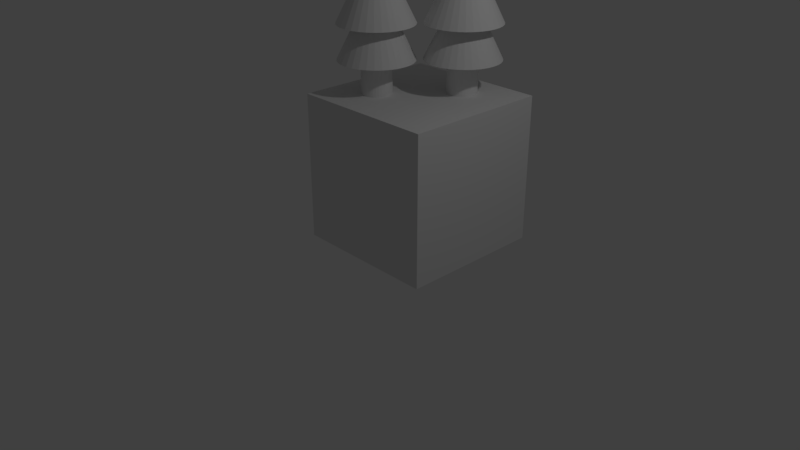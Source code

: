 # Source: tree2.blend  (saved by Blender 2.79.0; exported with 4.5.12 LTS)
import bpy
from mathutils import Matrix  # noqa: F401  (used for matrix-valued properties, if any)

bpy.ops.wm.read_factory_settings(use_empty=True)
scene = bpy.context.scene
scene.name = 'Scene'

# ---- collections
col_collection_1 = bpy.data.collections.new('Collection 1'); scene.collection.children.link(col_collection_1)

# ---- world
world_world = bpy.data.worlds.new('World'); scene.world = world_world
world_world.color = (0.05088, 0.05088, 0.05088)
world_world.use_sun_shadow = False
world_world.sun_shadow_jitter_overblur = 0.0
world_world.cycles.sampling_method = 'MANUAL'

# ---- cameras
cam_camera = bpy.data.cameras.new('Camera')
cam_camera.clip_end = 100.0
cam_camera.lens = 35.0
cam_camera.sensor_width = 32.0
cam_camera.sensor_height = 18.0
cam_camera.ortho_scale = 7.314
cam_camera.dof.focus_distance = 0.0
cam_camera.dof.aperture_fstop = 128.0

# ---- lights
light_lamp = bpy.data.lights.new('Lamp', 'POINT')
light_lamp.transmission_factor = 0.0
light_lamp.cutoff_distance = 30.0
light_lamp.energy = 100.0
light_lamp.shadow_buffer_clip_start = 1.001
light_lamp.shadow_soft_size = 0.1
light_lamp.shadow_maximum_resolution = 0.006
light_lamp.use_absolute_resolution = True

# ---- meshes
me_cube_001 = bpy.data.meshes.new('Cube.001')
me_cube_001.from_pydata([(-1.0, -1.0, -1.0), (-1.0, -1.0, 1.0), (-1.0, 1.0, -1.0), (-1.0, 1.0, 1.0), (1.0, -1.0, -1.0), (1.0, -1.0, 1.0), (1.0, 1.0, -1.0), (1.0, 1.0, 1.0), (-0.4179, 0.1591, 1.436), (-0.3203, 0.1494, 1.436), (-0.2265, 0.121, 1.436), (-0.1401, 0.07479, 1.436), (-0.06434, 0.0126, 1.436), (-0.002154, -0.06316, 1.436), (0.04405, -0.1496, 1.436), (0.0725, -0.2434, 1.436), (0.08211, -0.3409, 1.436), (0.0725, -0.4385, 1.436), (0.04405, -0.5323, 1.436), (-0.002154, -0.6187, 1.436), (-0.06434, -0.6945, 1.436), (-0.1401, -0.7567, 1.436), (-0.2265, -0.8029, 1.436), (-0.3203, -0.8313, 1.436), (-0.4179, -0.8409, 1.436), (-0.5154, -0.8313, 1.436), (-0.6092, -0.8029, 1.436), (-0.6957, -0.7567, 1.436), (-0.7714, -0.6945, 1.436), (-0.8336, -0.6187, 1.436), (-0.8798, -0.5323, 1.436), (-0.4179, -0.3409, 2.436), (-0.9083, -0.4385, 1.436), (-0.9179, -0.3409, 1.436), (-0.9083, -0.2434, 1.436), (-0.8798, -0.1496, 1.436), (-0.8336, -0.06316, 1.436), (-0.7714, 0.0126, 1.436), (-0.6957, 0.07479, 1.436), (-0.6092, 0.121, 1.436), (-0.5154, 0.1494, 1.436), (-0.4207, -0.1409, 0.7014), (-0.4207, -0.1409, 1.501), (-0.3817, -0.1448, 0.7014), (-0.3817, -0.1448, 1.501), (-0.3442, -0.1562, 0.7014), (-0.3442, -0.1562, 1.501), (-0.3096, -0.1747, 0.7014), (-0.3096, -0.1747, 1.501), (-0.2793, -0.1995, 0.7014), (-0.2793, -0.1995, 1.501), (-0.2544, -0.2298, 0.7014), (-0.2544, -0.2298, 1.501), (-0.2359, -0.2644, 0.7014), (-0.2359, -0.2644, 1.501), (-0.2245, -0.3019, 0.7014), (-0.2245, -0.3019, 1.501), (-0.2207, -0.3409, 0.7014), (-0.2207, -0.3409, 1.501), (-0.2245, -0.38, 0.7014), (-0.2245, -0.38, 1.501), (-0.2359, -0.4175, 0.7014), (-0.2359, -0.4175, 1.501), (-0.2544, -0.4521, 0.7014), (-0.2544, -0.4521, 1.501), (-0.2793, -0.4824, 0.7014), (-0.2793, -0.4824, 1.501), (-0.3096, -0.5072, 0.7014), (-0.3096, -0.5072, 1.501), (-0.3442, -0.5257, 0.7014), (-0.3442, -0.5257, 1.501), (-0.3817, -0.5371, 0.7014), (-0.3817, -0.5371, 1.501), (-0.4207, -0.5409, 0.7014), (-0.4207, -0.5409, 1.501), (-0.4597, -0.5371, 0.7014), (-0.4597, -0.5371, 1.501), (-0.4972, -0.5257, 0.7014), (-0.4972, -0.5257, 1.501), (-0.5318, -0.5072, 0.7014), (-0.5318, -0.5072, 1.501), (-0.5621, -0.4824, 0.7014), (-0.5621, -0.4824, 1.501), (-0.587, -0.4521, 0.7014), (-0.587, -0.4521, 1.501), (-0.6055, -0.4175, 0.7014), (-0.6055, -0.4175, 1.501), (-0.6169, -0.38, 0.7014), (-0.6169, -0.38, 1.501), (-0.6207, -0.3409, 0.7014), (-0.6207, -0.3409, 1.501), (-0.6169, -0.3019, 0.7014), (-0.6169, -0.3019, 1.501), (-0.6055, -0.2644, 0.7014), (-0.6055, -0.2644, 1.501), (-0.587, -0.2298, 0.7014), (-0.587, -0.2298, 1.501), (-0.5621, -0.1995, 0.7014), (-0.5621, -0.1995, 1.501), (-0.5318, -0.1747, 0.7014), (-0.5318, -0.1747, 1.501), (-0.4972, -0.1562, 0.7014), (-0.4972, -0.1562, 1.501), (-0.4597, -0.1448, 0.7014), (-0.4597, -0.1448, 1.501), (-0.4179, 0.1591, 1.89), (-0.3203, 0.1494, 1.89), (-0.2265, 0.121, 1.89), (-0.1401, 0.07479, 1.89), (-0.06434, 0.0126, 1.89), (-0.002154, -0.06316, 1.89), (0.04405, -0.1496, 1.89), (0.0725, -0.2434, 1.89), (0.08211, -0.3409, 1.89), (0.0725, -0.4385, 1.89), (0.04405, -0.5323, 1.89), (-0.002154, -0.6187, 1.89), (-0.06434, -0.6945, 1.89), (-0.1401, -0.7567, 1.89), (-0.2265, -0.8029, 1.89), (-0.3203, -0.8313, 1.89), (-0.4179, -0.8409, 1.89), (-0.5154, -0.8313, 1.89), (-0.6092, -0.8029, 1.89), (-0.6957, -0.7567, 1.89), (-0.7714, -0.6945, 1.89), (-0.8336, -0.6187, 1.89), (-0.8798, -0.5323, 1.89), (-0.4179, -0.3409, 2.89), (-0.9083, -0.4385, 1.89), (-0.9179, -0.3409, 1.89), (-0.9083, -0.2434, 1.89), (-0.8798, -0.1496, 1.89), (-0.8336, -0.06316, 1.89), (-0.7714, 0.0126, 1.89), (-0.6957, 0.07479, 1.89), (-0.6092, 0.121, 1.89), (-0.5154, 0.1494, 1.89), (0.3004, 0.959, 1.436), (0.3979, 0.9494, 1.436), (0.4917, 0.921, 1.436), (0.5781, 0.8748, 1.436), (0.6539, 0.8126, 1.436), (0.7161, 0.7368, 1.436), (0.7623, 0.6504, 1.436), (0.7908, 0.5566, 1.436), (0.8004, 0.459, 1.436), (0.7908, 0.3615, 1.436), (0.7623, 0.2677, 1.436), (0.7161, 0.1813, 1.436), (0.6539, 0.1055, 1.436), (0.5781, 0.0433, 1.436), (0.4917, -0.002901, 1.436), (0.3979, -0.03135, 1.436), (0.3004, -0.04096, 1.436), (0.2028, -0.03135, 1.436), (0.109, -0.002901, 1.436), (0.02258, 0.0433, 1.436), (-0.05319, 0.1055, 1.436), (-0.1154, 0.1813, 1.436), (-0.1616, 0.2677, 1.436), (0.3004, 0.459, 2.436), (-0.19, 0.3615, 1.436), (-0.1996, 0.459, 1.436), (-0.19, 0.5566, 1.436), (-0.1616, 0.6504, 1.436), (-0.1154, 0.7368, 1.436), (-0.05319, 0.8126, 1.436), (0.02258, 0.8748, 1.436), (0.109, 0.921, 1.436), (0.2028, 0.9494, 1.436), (0.2975, 0.659, 0.7014), (0.2975, 0.659, 1.501), (0.3366, 0.6552, 0.7014), (0.3366, 0.6552, 1.501), (0.3741, 0.6438, 0.7014), (0.3741, 0.6438, 1.501), (0.4087, 0.6253, 0.7014), (0.4087, 0.6253, 1.501), (0.439, 0.6005, 0.7014), (0.439, 0.6005, 1.501), (0.4638, 0.5702, 0.7014), (0.4638, 0.5702, 1.501), (0.4823, 0.5356, 0.7014), (0.4823, 0.5356, 1.501), (0.4937, 0.4981, 0.7014), (0.4937, 0.4981, 1.501), (0.4975, 0.459, 0.7014), (0.4975, 0.459, 1.501), (0.4937, 0.42, 0.7014), (0.4937, 0.42, 1.501), (0.4823, 0.3825, 0.7014), (0.4823, 0.3825, 1.501), (0.4638, 0.3479, 0.7014), (0.4638, 0.3479, 1.501), (0.439, 0.3176, 0.7014), (0.439, 0.3176, 1.501), (0.4087, 0.2927, 0.7014), (0.4087, 0.2927, 1.501), (0.3741, 0.2743, 0.7014), (0.3741, 0.2743, 1.501), (0.3366, 0.2629, 0.7014), (0.3366, 0.2629, 1.501), (0.2975, 0.259, 0.7014), (0.2975, 0.259, 1.501), (0.2585, 0.2629, 0.7014), (0.2585, 0.2629, 1.501), (0.221, 0.2743, 0.7014), (0.221, 0.2743, 1.501), (0.1864, 0.2927, 0.7014), (0.1864, 0.2927, 1.501), (0.1561, 0.3176, 0.7014), (0.1561, 0.3176, 1.501), (0.1313, 0.3479, 0.7014), (0.1313, 0.3479, 1.501), (0.1128, 0.3825, 0.7014), (0.1128, 0.3825, 1.501), (0.1014, 0.42, 0.7014), (0.1014, 0.42, 1.501), (0.09755, 0.459, 0.7014), (0.09755, 0.459, 1.501), (0.1014, 0.4981, 0.7014), (0.1014, 0.4981, 1.501), (0.1128, 0.5356, 0.7014), (0.1128, 0.5356, 1.501), (0.1313, 0.5702, 0.7014), (0.1313, 0.5702, 1.501), (0.1561, 0.6005, 0.7014), (0.1561, 0.6005, 1.501), (0.1864, 0.6253, 0.7014), (0.1864, 0.6253, 1.501), (0.221, 0.6438, 0.7014), (0.221, 0.6438, 1.501), (0.2585, 0.6552, 0.7014), (0.2585, 0.6552, 1.501), (0.3004, 0.959, 1.89), (0.3979, 0.9494, 1.89), (0.4917, 0.921, 1.89), (0.5781, 0.8748, 1.89), (0.6539, 0.8126, 1.89), (0.7161, 0.7368, 1.89), (0.7623, 0.6504, 1.89), (0.7908, 0.5566, 1.89), (0.8004, 0.459, 1.89), (0.7908, 0.3615, 1.89), (0.7623, 0.2677, 1.89), (0.7161, 0.1813, 1.89), (0.6539, 0.1055, 1.89), (0.5781, 0.0433, 1.89), (0.4917, -0.002901, 1.89), (0.3979, -0.03135, 1.89), (0.3004, -0.04096, 1.89), (0.2028, -0.03135, 1.89), (0.109, -0.002901, 1.89), (0.02258, 0.0433, 1.89), (-0.05319, 0.1055, 1.89), (-0.1154, 0.1813, 1.89), (-0.1616, 0.2677, 1.89), (0.3004, 0.459, 2.89), (-0.19, 0.3615, 1.89), (-0.1996, 0.459, 1.89), (-0.19, 0.5566, 1.89), (-0.1616, 0.6504, 1.89), (-0.1154, 0.7368, 1.89), (-0.05319, 0.8126, 1.89), (0.02258, 0.8748, 1.89), (0.109, 0.921, 1.89), (0.2028, 0.9494, 1.89)], [], [(0, 1, 3, 2), (2, 3, 7, 6), (6, 7, 5, 4), (4, 5, 1, 0), (2, 6, 4, 0), (7, 3, 1, 5), (8, 31, 9), (9, 31, 10), (10, 31, 11), (11, 31, 12), (12, 31, 13), (13, 31, 14), (14, 31, 15), (15, 31, 16), (16, 31, 17), (17, 31, 18), (18, 31, 19), (19, 31, 20), (20, 31, 21), (21, 31, 22), (22, 31, 23), (23, 31, 24), (24, 31, 25), (25, 31, 26), (26, 31, 27), (27, 31, 28), (28, 31, 29), (29, 31, 30), (30, 31, 32), (32, 31, 33), (33, 31, 34), (34, 31, 35), (35, 31, 36), (36, 31, 37), (37, 31, 38), (38, 31, 39), (39, 31, 40), (40, 31, 8), (8, 9, 10, 11, 12, 13, 14, 15, 16, 17, 18, 19, 20, 21, 22, 23, 24, 25, 26, 27, 28, 29, 30, 32, 33, 34, 35, 36, 37, 38, 39, 40), (41, 42, 44, 43), (43, 44, 46, 45), (45, 46, 48, 47), (47, 48, 50, 49), (49, 50, 52, 51), (51, 52, 54, 53), (53, 54, 56, 55), (55, 56, 58, 57), (57, 58, 60, 59), (59, 60, 62, 61), (61, 62, 64, 63), (63, 64, 66, 65), (65, 66, 68, 67), (67, 68, 70, 69), (69, 70, 72, 71), (71, 72, 74, 73), (73, 74, 76, 75), (75, 76, 78, 77), (77, 78, 80, 79), (79, 80, 82, 81), (81, 82, 84, 83), (83, 84, 86, 85), (85, 86, 88, 87), (87, 88, 90, 89), (89, 90, 92, 91), (91, 92, 94, 93), (93, 94, 96, 95), (95, 96, 98, 97), (97, 98, 100, 99), (99, 100, 102, 101), (44, 42, 104, 102, 100, 98, 96, 94, 92, 90, 88, 86, 84, 82, 80, 78, 76, 74, 72, 70, 68, 66, 64, 62, 60, 58, 56, 54, 52, 50, 48, 46), (101, 102, 104, 103), (103, 104, 42, 41), (41, 43, 45, 47, 49, 51, 53, 55, 57, 59, 61, 63, 65, 67, 69, 71, 73, 75, 77, 79, 81, 83, 85, 87, 89, 91, 93, 95, 97, 99, 101, 103), (105, 128, 106), (106, 128, 107), (107, 128, 108), (108, 128, 109), (109, 128, 110), (110, 128, 111), (111, 128, 112), (112, 128, 113), (113, 128, 114), (114, 128, 115), (115, 128, 116), (116, 128, 117), (117, 128, 118), (118, 128, 119), (119, 128, 120), (120, 128, 121), (121, 128, 122), (122, 128, 123), (123, 128, 124), (124, 128, 125), (125, 128, 126), (126, 128, 127), (127, 128, 129), (129, 128, 130), (130, 128, 131), (131, 128, 132), (132, 128, 133), (133, 128, 134), (134, 128, 135), (135, 128, 136), (136, 128, 137), (137, 128, 105), (105, 106, 107, 108, 109, 110, 111, 112, 113, 114, 115, 116, 117, 118, 119, 120, 121, 122, 123, 124, 125, 126, 127, 129, 130, 131, 132, 133, 134, 135, 136, 137), (138, 161, 139), (139, 161, 140), (140, 161, 141), (141, 161, 142), (142, 161, 143), (143, 161, 144), (144, 161, 145), (145, 161, 146), (146, 161, 147), (147, 161, 148), (148, 161, 149), (149, 161, 150), (150, 161, 151), (151, 161, 152), (152, 161, 153), (153, 161, 154), (154, 161, 155), (155, 161, 156), (156, 161, 157), (157, 161, 158), (158, 161, 159), (159, 161, 160), (160, 161, 162), (162, 161, 163), (163, 161, 164), (164, 161, 165), (165, 161, 166), (166, 161, 167), (167, 161, 168), (168, 161, 169), (169, 161, 170), (170, 161, 138), (138, 139, 140, 141, 142, 143, 144, 145, 146, 147, 148, 149, 150, 151, 152, 153, 154, 155, 156, 157, 158, 159, 160, 162, 163, 164, 165, 166, 167, 168, 169, 170), (171, 172, 174, 173), (173, 174, 176, 175), (175, 176, 178, 177), (177, 178, 180, 179), (179, 180, 182, 181), (181, 182, 184, 183), (183, 184, 186, 185), (185, 186, 188, 187), (187, 188, 190, 189), (189, 190, 192, 191), (191, 192, 194, 193), (193, 194, 196, 195), (195, 196, 198, 197), (197, 198, 200, 199), (199, 200, 202, 201), (201, 202, 204, 203), (203, 204, 206, 205), (205, 206, 208, 207), (207, 208, 210, 209), (209, 210, 212, 211), (211, 212, 214, 213), (213, 214, 216, 215), (215, 216, 218, 217), (217, 218, 220, 219), (219, 220, 222, 221), (221, 222, 224, 223), (223, 224, 226, 225), (225, 226, 228, 227), (227, 228, 230, 229), (229, 230, 232, 231), (174, 172, 234, 232, 230, 228, 226, 224, 222, 220, 218, 216, 214, 212, 210, 208, 206, 204, 202, 200, 198, 196, 194, 192, 190, 188, 186, 184, 182, 180, 178, 176), (231, 232, 234, 233), (233, 234, 172, 171), (171, 173, 175, 177, 179, 181, 183, 185, 187, 189, 191, 193, 195, 197, 199, 201, 203, 205, 207, 209, 211, 213, 215, 217, 219, 221, 223, 225, 227, 229, 231, 233), (235, 258, 236), (236, 258, 237), (237, 258, 238), (238, 258, 239), (239, 258, 240), (240, 258, 241), (241, 258, 242), (242, 258, 243), (243, 258, 244), (244, 258, 245), (245, 258, 246), (246, 258, 247), (247, 258, 248), (248, 258, 249), (249, 258, 250), (250, 258, 251), (251, 258, 252), (252, 258, 253), (253, 258, 254), (254, 258, 255), (255, 258, 256), (256, 258, 257), (257, 258, 259), (259, 258, 260), (260, 258, 261), (261, 258, 262), (262, 258, 263), (263, 258, 264), (264, 258, 265), (265, 258, 266), (266, 258, 267), (267, 258, 235), (235, 236, 237, 238, 239, 240, 241, 242, 243, 244, 245, 246, 247, 248, 249, 250, 251, 252, 253, 254, 255, 256, 257, 259, 260, 261, 262, 263, 264, 265, 266, 267)])
_uv = me_cube_001.uv_layers.new(name='UVMap')
_uv.uv.foreach_set('vector', [0.5413, 0.3044, 0.812, 0.3044, 0.812, 0.6088, 0.5413, 0.6088, 0.2707, 0.3044, 0.5413, 0.3044, 0.5413, 0.6088, 0.2707, 0.6088, 0.2707, 0.6088, 5.85e-08, 0.6088, 0.0, 0.3044, 0.2707, 0.3044, 0.8315, 0.3044, 0.5608, 0.3044, 0.5608, 3.629e-08, 0.8315, 0.0, 0.2804, 0.3044, 0.2804, 0.0, 0.5608, 0.0, 0.5608, 0.3044, 0.2804, 0.0, 0.2804, 0.3044, 4.178e-08, 0.3044, 0.0, 3.629e-08, 0.8855, 0.7901, 0.9342, 0.9483, 0.8726, 0.7951, 0.8726, 0.7951, 0.9342, 0.9483, 0.8605, 0.8007, 0.8605, 0.8007, 0.9342, 0.9483, 0.8495, 0.8067, 0.8495, 0.8067, 0.9342, 0.9483, 0.8402, 0.8127, 0.906, 0.3044, 0.906, 0.4741, 0.8952, 0.3057, 0.8952, 0.3057, 0.906, 0.4741, 0.8831, 0.3081, 0.8831, 0.3081, 0.906, 0.4741, 0.8703, 0.3116, 0.8703, 0.3116, 0.906, 0.4741, 0.8573, 0.3159, 0.8573, 0.3159, 0.906, 0.4741, 0.8444, 0.321, 0.8444, 0.321, 0.906, 0.4741, 0.8323, 0.3266, 0.8323, 0.3266, 0.906, 0.4741, 0.8213, 0.3325, 0.8213, 0.3325, 0.906, 0.4741, 0.812, 0.3385, 0.4701, 0.7603, 0.4701, 0.93, 0.4593, 0.7616, 0.4593, 0.7616, 0.4701, 0.93, 0.4473, 0.764, 0.4473, 0.764, 0.4701, 0.93, 0.4345, 0.7675, 0.4345, 0.7675, 0.4701, 0.93, 0.4214, 0.7718, 0.4214, 0.7718, 0.4701, 0.93, 0.4085, 0.7769, 0.4085, 0.7769, 0.4701, 0.93, 0.3964, 0.7825, 0.3964, 0.7825, 0.4701, 0.93, 0.3854, 0.7884, 0.3854, 0.7884, 0.4701, 0.93, 0.3761, 0.7944, 0.0, 0.8959, 0.09402, 0.7603, 0.009352, 0.9019, 0.009352, 0.9019, 0.09402, 0.7603, 0.02031, 0.9078, 0.02031, 0.9078, 0.09402, 0.7603, 0.03245, 0.9134, 0.03245, 0.9134, 0.09402, 0.7603, 0.04531, 0.9185, 0.04531, 0.9185, 0.09402, 0.7603, 0.05839, 0.9228, 0.05839, 0.9228, 0.09402, 0.7603, 0.07119, 0.9263, 0.07119, 0.9263, 0.09402, 0.7603, 0.08323, 0.9287, 0.08323, 0.9287, 0.09402, 0.7603, 0.09402, 0.93, 0.9342, 0.7785, 0.9342, 0.9483, 0.9234, 0.7799, 0.9234, 0.7799, 0.9342, 0.9483, 0.9114, 0.7823, 0.9114, 0.7823, 0.9342, 0.9483, 0.8986, 0.7857, 0.8986, 0.7857, 0.9342, 0.9483, 0.8855, 0.7901, 0.03672, 0.7517, 0.02529, 0.7434, 0.01557, 0.7328, 0.00794, 0.7204, 0.002681, 0.7066, 6.267e-09, 0.692, 0.0, 0.6771, 0.002681, 0.6625, 0.00794, 0.6487, 0.01557, 0.6363, 0.02529, 0.6257, 0.03672, 0.6174, 0.04941, 0.6117, 0.06289, 0.6088, 0.07663, 0.6088, 0.09011, 0.6117, 0.1028, 0.6174, 0.1142, 0.6257, 0.124, 0.6363, 0.1316, 0.6487, 0.1368, 0.6625, 0.1395, 0.6771, 0.1395, 0.692, 0.1368, 0.7066, 0.1316, 0.7204, 0.124, 0.7328, 0.1142, 0.7434, 0.1028, 0.7517, 0.09011, 0.7574, 0.07663, 0.7603, 0.06289, 0.7603, 0.04941, 0.7574, 0.4899, 1.0, 0.4899, 0.8825, 0.4954, 0.8823, 0.4954, 0.9998, 0.4954, 0.9998, 0.4954, 0.8823, 0.5007, 0.8819, 0.5007, 0.9994, 0.5007, 0.9994, 0.5007, 0.8819, 0.5055, 0.8811, 0.5055, 0.9987, 0.5055, 0.9987, 0.5055, 0.8811, 0.5098, 0.8801, 0.5098, 0.9977, 0.9108, 0.1721, 0.9108, 0.2896, 0.9065, 0.2886, 0.9065, 0.1711, 0.9065, 0.1711, 0.9065, 0.2886, 0.9017, 0.2879, 0.9017, 0.1703, 0.9017, 0.1703, 0.9017, 0.2879, 0.8964, 0.2874, 0.8964, 0.1699, 0.8964, 0.1699, 0.8964, 0.2874, 0.8909, 0.2873, 0.8909, 0.1697, 0.8909, 0.1697, 0.8909, 0.2873, 0.8855, 0.2874, 0.8855, 0.1699, 0.8855, 0.1699, 0.8855, 0.2874, 0.8802, 0.2879, 0.8802, 0.1703, 0.8802, 0.1703, 0.8802, 0.2879, 0.8754, 0.2886, 0.8754, 0.1711, 0.8754, 0.1711, 0.8754, 0.2886, 0.8711, 0.2896, 0.8711, 0.1721, 0.4701, 0.8778, 0.4701, 0.7603, 0.4744, 0.7613, 0.4744, 0.8788, 0.4744, 0.8788, 0.4744, 0.7613, 0.4792, 0.762, 0.4792, 0.8795, 0.4792, 0.8795, 0.4792, 0.762, 0.4845, 0.7625, 0.4845, 0.88, 0.4845, 0.88, 0.4845, 0.7625, 0.4899, 0.7626, 0.4899, 0.8801, 0.4899, 0.8801, 0.4899, 0.7626, 0.4954, 0.7625, 0.4954, 0.88, 0.4954, 0.88, 0.4954, 0.7625, 0.5007, 0.762, 0.5007, 0.8795, 0.5007, 0.8795, 0.5007, 0.762, 0.5055, 0.7613, 0.5055, 0.8788, 0.5055, 0.8788, 0.5055, 0.7613, 0.5098, 0.7603, 0.5098, 0.8778, 0.8913, 0.4765, 0.8913, 0.594, 0.887, 0.593, 0.887, 0.4755, 0.887, 0.4755, 0.887, 0.593, 0.8822, 0.5923, 0.8822, 0.4747, 0.8822, 0.4747, 0.8822, 0.5923, 0.8769, 0.5918, 0.8769, 0.4743, 0.8769, 0.4743, 0.8769, 0.5918, 0.8714, 0.5917, 0.8714, 0.4741, 0.8714, 0.4741, 0.8714, 0.5917, 0.866, 0.5918, 0.866, 0.4743, 0.866, 0.4743, 0.866, 0.5918, 0.8607, 0.5923, 0.8607, 0.4747, 0.8607, 0.4747, 0.8607, 0.5923, 0.8559, 0.593, 0.8559, 0.4755, 0.8559, 0.4755, 0.8559, 0.593, 0.8516, 0.594, 0.8516, 0.4765, 0.4701, 0.9977, 0.4701, 0.8801, 0.4744, 0.8811, 0.4744, 0.9987, 0.4744, 0.9987, 0.4744, 0.8811, 0.4792, 0.8819, 0.4792, 0.9994, 0.2292, 0.9335, 0.2337, 0.9368, 0.2376, 0.941, 0.2407, 0.946, 0.2428, 0.9515, 0.2439, 0.9573, 0.2439, 0.9633, 0.2428, 0.9691, 0.2407, 0.9747, 0.2376, 0.9796, 0.2337, 0.9838, 0.2292, 0.9872, 0.2241, 0.9894, 0.2187, 0.9906, 0.2132, 0.9906, 0.2078, 0.9894, 0.2027, 0.9872, 0.1982, 0.9838, 0.1943, 0.9796, 0.1912, 0.9747, 0.1891, 0.9691, 0.188, 0.9633, 0.188, 0.9573, 0.1891, 0.9515, 0.1912, 0.946, 0.1943, 0.941, 0.1982, 0.9368, 0.2027, 0.9335, 0.2078, 0.9312, 0.2132, 0.93, 0.2187, 0.93, 0.2241, 0.9312, 0.4792, 0.9994, 0.4792, 0.8819, 0.4845, 0.8823, 0.4845, 0.9998, 0.4845, 0.9998, 0.4845, 0.8823, 0.4899, 0.8825, 0.4899, 1.0, 0.001072, 0.9691, 0.0, 0.9633, 0.0, 0.9573, 0.001072, 0.9515, 0.003176, 0.946, 0.00623, 0.941, 0.01012, 0.9368, 0.01469, 0.9335, 0.01977, 0.9312, 0.02516, 0.93, 0.03065, 0.93, 0.03604, 0.9312, 0.04112, 0.9335, 0.04569, 0.9368, 0.04958, 0.941, 0.05263, 0.946, 0.05474, 0.9515, 0.05581, 0.9573, 0.05581, 0.9633, 0.05474, 0.9691, 0.05263, 0.9747, 0.04958, 0.9796, 0.04569, 0.9838, 0.04112, 0.9872, 0.03604, 0.9894, 0.03065, 0.9906, 0.02516, 0.9906, 0.01977, 0.9894, 0.01469, 0.9872, 0.01012, 0.9838, 0.00623, 0.9796, 0.003176, 0.9747, 0.8768, 0.01153, 0.9255, 0.1697, 0.8639, 0.0166, 0.8639, 0.0166, 0.9255, 0.1697, 0.8518, 0.0222, 0.8518, 0.0222, 0.9255, 0.1697, 0.8408, 0.02812, 0.8408, 0.02812, 0.9255, 0.1697, 0.8315, 0.03412, 0.5581, 0.9142, 0.6521, 0.7785, 0.5675, 0.9202, 0.5675, 0.9202, 0.6521, 0.7785, 0.5784, 0.9261, 0.5784, 0.9261, 0.6521, 0.7785, 0.5906, 0.9317, 0.5906, 0.9317, 0.6521, 0.7785, 0.6034, 0.9367, 0.6034, 0.9367, 0.6521, 0.7785, 0.6165, 0.9411, 0.6165, 0.9411, 0.6521, 0.7785, 0.6293, 0.9445, 0.6293, 0.9445, 0.6521, 0.7785, 0.6413, 0.947, 0.6413, 0.947, 0.6521, 0.7785, 0.6521, 0.9483, 0.7461, 0.9142, 0.8402, 0.7785, 0.7555, 0.9202, 0.7555, 0.9202, 0.8402, 0.7785, 0.7665, 0.9261, 0.7665, 0.9261, 0.8402, 0.7785, 0.7786, 0.9317, 0.7786, 0.9317, 0.8402, 0.7785, 0.7915, 0.9367, 0.7915, 0.9367, 0.8402, 0.7785, 0.8045, 0.9411, 0.8045, 0.9411, 0.8402, 0.7785, 0.8173, 0.9445, 0.8173, 0.9445, 0.8402, 0.7785, 0.8294, 0.947, 0.8294, 0.947, 0.8402, 0.7785, 0.8402, 0.9483, 0.8402, 0.6088, 0.8402, 0.7785, 0.8294, 0.6101, 0.8294, 0.6101, 0.8402, 0.7785, 0.8173, 0.6125, 0.8173, 0.6125, 0.8402, 0.7785, 0.8045, 0.616, 0.8045, 0.616, 0.8402, 0.7785, 0.7915, 0.6203, 0.7915, 0.6203, 0.8402, 0.7785, 0.7786, 0.6254, 0.7786, 0.6254, 0.8402, 0.7785, 0.7665, 0.631, 0.7665, 0.631, 0.8402, 0.7785, 0.7555, 0.6369, 0.7555, 0.6369, 0.8402, 0.7785, 0.7461, 0.6429, 0.9255, 0.0, 0.9255, 0.1697, 0.9147, 0.00131, 0.9147, 0.00131, 0.9255, 0.1697, 0.9026, 0.003737, 0.9026, 0.003737, 0.9255, 0.1697, 0.8898, 0.00719, 0.8898, 0.00719, 0.9255, 0.1697, 0.8768, 0.01153, 0.1762, 0.7517, 0.1648, 0.7434, 0.1551, 0.7328, 0.1475, 0.7204, 0.1422, 0.7066, 0.1395, 0.692, 0.1395, 0.6771, 0.1422, 0.6625, 0.1475, 0.6487, 0.1551, 0.6363, 0.1648, 0.6257, 0.1762, 0.6174, 0.1889, 0.6117, 0.2024, 0.6088, 0.2162, 0.6088, 0.2296, 0.6117, 0.2423, 0.6174, 0.2538, 0.6257, 0.2635, 0.6363, 0.2711, 0.6487, 0.2764, 0.6625, 0.2791, 0.6771, 0.2791, 0.692, 0.2764, 0.7066, 0.2711, 0.7204, 0.2635, 0.7328, 0.2538, 0.7434, 0.2423, 0.7517, 0.2296, 0.7574, 0.2162, 0.7603, 0.2024, 0.7603, 0.1889, 0.7574, 0.8855, 0.6203, 0.9342, 0.7785, 0.8726, 0.6254, 0.8726, 0.6254, 0.9342, 0.7785, 0.8605, 0.631, 0.8605, 0.631, 0.9342, 0.7785, 0.8495, 0.6369, 0.8495, 0.6369, 0.9342, 0.7785, 0.8402, 0.6429, 0.09402, 0.8959, 0.188, 0.7603, 0.1034, 0.9019, 0.1034, 0.9019, 0.188, 0.7603, 0.1143, 0.9078, 0.1143, 0.9078, 0.188, 0.7603, 0.1265, 0.9134, 0.1265, 0.9134, 0.188, 0.7603, 0.1393, 0.9185, 0.1393, 0.9185, 0.188, 0.7603, 0.1524, 0.9228, 0.1524, 0.9228, 0.188, 0.7603, 0.1652, 0.9263, 0.1652, 0.9263, 0.188, 0.7603, 0.1772, 0.9287, 0.1772, 0.9287, 0.188, 0.7603, 0.188, 0.93, 0.3761, 0.7603, 0.3761, 0.93, 0.3653, 0.7616, 0.3653, 0.7616, 0.3761, 0.93, 0.3533, 0.764, 0.3533, 0.764, 0.3761, 0.93, 0.3405, 0.7675, 0.3405, 0.7675, 0.3761, 0.93, 0.3274, 0.7718, 0.3274, 0.7718, 0.3761, 0.93, 0.3145, 0.7769, 0.3145, 0.7769, 0.3761, 0.93, 0.3024, 0.7825, 0.3024, 0.7825, 0.3761, 0.93, 0.2914, 0.7884, 0.2914, 0.7884, 0.3761, 0.93, 0.2821, 0.7944, 0.6521, 0.7444, 0.7461, 0.6088, 0.6615, 0.7504, 0.6615, 0.7504, 0.7461, 0.6088, 0.6724, 0.7563, 0.6724, 0.7563, 0.7461, 0.6088, 0.6846, 0.7619, 0.6846, 0.7619, 0.7461, 0.6088, 0.6974, 0.767, 0.6974, 0.767, 0.7461, 0.6088, 0.7105, 0.7714, 0.7105, 0.7714, 0.7461, 0.6088, 0.7233, 0.7748, 0.7233, 0.7748, 0.7461, 0.6088, 0.7354, 0.7772, 0.7354, 0.7772, 0.7461, 0.6088, 0.7461, 0.7785, 0.9342, 0.6088, 0.9342, 0.7785, 0.9234, 0.6101, 0.9234, 0.6101, 0.9342, 0.7785, 0.9114, 0.6125, 0.9114, 0.6125, 0.9342, 0.7785, 0.8986, 0.616, 0.8986, 0.616, 0.9342, 0.7785, 0.8855, 0.6203, 0.4553, 0.7517, 0.4439, 0.7434, 0.4342, 0.7328, 0.4265, 0.7204, 0.4213, 0.7066, 0.4186, 0.692, 0.4186, 0.6771, 0.4213, 0.6625, 0.4265, 0.6487, 0.4342, 0.6363, 0.4439, 0.6257, 0.4553, 0.6174, 0.468, 0.6117, 0.4815, 0.6088, 0.4952, 0.6088, 0.5087, 0.6117, 0.5214, 0.6174, 0.5328, 0.6257, 0.5425, 0.6363, 0.5502, 0.6487, 0.5554, 0.6625, 0.5581, 0.6771, 0.5581, 0.692, 0.5554, 0.7066, 0.5502, 0.7204, 0.5425, 0.7328, 0.5328, 0.7434, 0.5214, 0.7517, 0.5087, 0.7574, 0.4952, 0.7603, 0.4815, 0.7603, 0.468, 0.7574, 0.5296, 0.8801, 0.5296, 0.9977, 0.5241, 0.9978, 0.5241, 0.8803, 0.5241, 0.8803, 0.5241, 0.9978, 0.5189, 0.9983, 0.5189, 0.8807, 0.5189, 0.8807, 0.5189, 0.9983, 0.514, 0.999, 0.514, 0.8815, 0.514, 0.8815, 0.514, 0.999, 0.5098, 1.0, 0.5098, 0.8825, 0.8711, 0.1721, 0.8711, 0.2896, 0.8669, 0.2886, 0.8669, 0.1711, 0.8669, 0.1711, 0.8669, 0.2886, 0.862, 0.2879, 0.862, 0.1703, 0.862, 0.1703, 0.862, 0.2879, 0.8568, 0.2874, 0.8568, 0.1699, 0.8568, 0.1699, 0.8568, 0.2874, 0.8513, 0.2873, 0.8513, 0.1697, 0.8513, 0.1697, 0.8513, 0.2873, 0.8458, 0.2874, 0.8458, 0.1699, 0.8458, 0.1699, 0.8458, 0.2874, 0.8406, 0.2879, 0.8406, 0.1703, 0.8406, 0.1703, 0.8406, 0.2879, 0.8357, 0.2886, 0.8357, 0.1711, 0.8357, 0.1711, 0.8357, 0.2886, 0.8315, 0.2896, 0.8315, 0.1721, 0.5098, 0.8778, 0.5098, 0.7603, 0.514, 0.7613, 0.514, 0.8788, 0.514, 0.8788, 0.514, 0.7613, 0.5189, 0.762, 0.5189, 0.8795, 0.5189, 0.8795, 0.5189, 0.762, 0.5241, 0.7625, 0.5241, 0.88, 0.5241, 0.88, 0.5241, 0.7625, 0.5296, 0.7626, 0.5296, 0.8801, 0.5296, 0.8801, 0.5296, 0.7626, 0.5351, 0.7625, 0.5351, 0.88, 0.5351, 0.88, 0.5351, 0.7625, 0.5403, 0.762, 0.5403, 0.8795, 0.5403, 0.8795, 0.5403, 0.762, 0.5452, 0.7613, 0.5452, 0.8788, 0.5452, 0.8788, 0.5452, 0.7613, 0.5494, 0.7603, 0.5494, 0.8778, 0.812, 0.5917, 0.812, 0.4741, 0.8162, 0.4751, 0.8162, 0.5927, 0.8162, 0.5927, 0.8162, 0.4751, 0.8211, 0.4759, 0.8211, 0.5934, 0.8211, 0.5934, 0.8211, 0.4759, 0.8263, 0.4763, 0.8263, 0.5938, 0.8263, 0.5938, 0.8263, 0.4763, 0.8318, 0.4765, 0.8318, 0.594, 0.8318, 0.594, 0.8318, 0.4765, 0.8373, 0.4763, 0.8373, 0.5938, 0.8373, 0.5938, 0.8373, 0.4763, 0.8425, 0.4759, 0.8425, 0.5934, 0.8425, 0.5934, 0.8425, 0.4759, 0.8474, 0.4751, 0.8474, 0.5927, 0.8474, 0.5927, 0.8474, 0.4751, 0.8516, 0.4741, 0.8516, 0.5917, 0.5494, 0.8825, 0.5494, 1.0, 0.5452, 0.999, 0.5452, 0.8815, 0.5452, 0.8815, 0.5452, 0.999, 0.5403, 0.9983, 0.5403, 0.8807, 0.188, 0.9573, 0.188, 0.9633, 0.187, 0.9691, 0.1849, 0.9747, 0.1818, 0.9796, 0.1779, 0.9838, 0.1734, 0.9872, 0.1683, 0.9894, 0.1629, 0.9906, 0.1574, 0.9906, 0.152, 0.9894, 0.1469, 0.9872, 0.1424, 0.9838, 0.1385, 0.9796, 0.1354, 0.9747, 0.1333, 0.9691, 0.1322, 0.9633, 0.1322, 0.9573, 0.1333, 0.9515, 0.1354, 0.946, 0.1385, 0.941, 0.1424, 0.9368, 0.1469, 0.9335, 0.152, 0.9312, 0.1574, 0.93, 0.1629, 0.93, 0.1683, 0.9312, 0.1734, 0.9335, 0.1779, 0.9368, 0.1818, 0.941, 0.1849, 0.946, 0.187, 0.9515, 0.5403, 0.8807, 0.5403, 0.9983, 0.5351, 0.9978, 0.5351, 0.8803, 0.5351, 0.8803, 0.5351, 0.9978, 0.5296, 0.9977, 0.5296, 0.8801, 0.08654, 0.9838, 0.08265, 0.9796, 0.0796, 0.9747, 0.0775, 0.9691, 0.07643, 0.9633, 0.07643, 0.9573, 0.0775, 0.9515, 0.0796, 0.946, 0.08265, 0.941, 0.08654, 0.9368, 0.09111, 0.9335, 0.09619, 0.9312, 0.1016, 0.93, 0.1071, 0.93, 0.1125, 0.9312, 0.1175, 0.9335, 0.1221, 0.9368, 0.126, 0.941, 0.1291, 0.946, 0.1312, 0.9515, 0.1322, 0.9573, 0.1322, 0.9633, 0.1312, 0.9691, 0.1291, 0.9747, 0.126, 0.9796, 0.1221, 0.9838, 0.1175, 0.9872, 0.1125, 0.9894, 0.1071, 0.9906, 0.1016, 0.9906, 0.09619, 0.9894, 0.09111, 0.9872, 0.9513, 0.3159, 1.0, 0.4741, 0.9384, 0.321, 0.9384, 0.321, 1.0, 0.4741, 0.9263, 0.3266, 0.9263, 0.3266, 1.0, 0.4741, 0.9153, 0.3325, 0.9153, 0.3325, 1.0, 0.4741, 0.906, 0.3385, 0.7461, 0.7785, 0.7461, 0.9483, 0.7354, 0.7799, 0.7354, 0.7799, 0.7461, 0.9483, 0.7233, 0.7823, 0.7233, 0.7823, 0.7461, 0.9483, 0.7105, 0.7857, 0.7105, 0.7857, 0.7461, 0.9483, 0.6974, 0.7901, 0.6974, 0.7901, 0.7461, 0.9483, 0.6846, 0.7951, 0.6846, 0.7951, 0.7461, 0.9483, 0.6724, 0.8007, 0.6724, 0.8007, 0.7461, 0.9483, 0.6615, 0.8067, 0.6615, 0.8067, 0.7461, 0.9483, 0.6521, 0.8127, 0.188, 0.8959, 0.2821, 0.7603, 0.1974, 0.9019, 0.1974, 0.9019, 0.2821, 0.7603, 0.2084, 0.9078, 0.2084, 0.9078, 0.2821, 0.7603, 0.2205, 0.9134, 0.2205, 0.9134, 0.2821, 0.7603, 0.2334, 0.9185, 0.2334, 0.9185, 0.2821, 0.7603, 0.2464, 0.9228, 0.2464, 0.9228, 0.2821, 0.7603, 0.2592, 0.9263, 0.2592, 0.9263, 0.2821, 0.7603, 0.2713, 0.9287, 0.2713, 0.9287, 0.2821, 0.7603, 0.2821, 0.93, 0.6521, 0.6088, 0.6521, 0.7785, 0.6413, 0.6101, 0.6413, 0.6101, 0.6521, 0.7785, 0.6293, 0.6125, 0.6293, 0.6125, 0.6521, 0.7785, 0.6165, 0.616, 0.6165, 0.616, 0.6521, 0.7785, 0.6034, 0.6203, 0.6034, 0.6203, 0.6521, 0.7785, 0.5906, 0.6254, 0.5906, 0.6254, 0.6521, 0.7785, 0.5784, 0.631, 0.5784, 0.631, 0.6521, 0.7785, 0.5675, 0.6369, 0.5675, 0.6369, 0.6521, 0.7785, 0.5581, 0.6429, 1.0, 0.3044, 1.0, 0.4741, 0.9892, 0.3057, 0.9892, 0.3057, 1.0, 0.4741, 0.9772, 0.3081, 0.9772, 0.3081, 1.0, 0.4741, 0.9644, 0.3116, 0.9644, 0.3116, 1.0, 0.4741, 0.9513, 0.3159, 0.2817, 0.7066, 0.2791, 0.692, 0.2791, 0.6771, 0.2817, 0.6625, 0.287, 0.6487, 0.2946, 0.6363, 0.3043, 0.6257, 0.3158, 0.6174, 0.3285, 0.6117, 0.3419, 0.6088, 0.3557, 0.6088, 0.3692, 0.6117, 0.3819, 0.6174, 0.3933, 0.6257, 0.403, 0.6363, 0.4106, 0.6487, 0.4159, 0.6625, 0.4186, 0.6771, 0.4186, 0.692, 0.4159, 0.7066, 0.4106, 0.7204, 0.403, 0.7328, 0.3933, 0.7434, 0.3819, 0.7517, 0.3692, 0.7574, 0.3557, 0.7603, 0.3419, 0.7603, 0.3285, 0.7574, 0.3158, 0.7517, 0.3043, 0.7434, 0.2946, 0.7328, 0.287, 0.7204])
me_cube_001.use_remesh_preserve_volume = False
me_cube_001.use_remesh_preserve_attributes = False
me_cube_001.use_mirror_vertex_groups = False
me_cube_001.update()

# ---- objects
ob_cube = bpy.data.objects.new('Cube', me_cube_001)
ob_lamp = bpy.data.objects.new('Lamp', light_lamp)
ob_camera = bpy.data.objects.new('Camera', cam_camera)

# ---- transforms, parenting, visibility, modifiers, constraints
ob_cube.location = (-0.05125, 0.928, 0.9084)
ob_cube.lineart.crease_threshold = 0.0
ob_lamp.location = (4.076, 1.005, 5.904)
ob_lamp.rotation_euler = (0.6503, 0.05522, 1.866)
ob_lamp.lock_rotations_4d = False
ob_lamp.empty_display_type = 'ARROWS'
ob_lamp.color = (0.0, 0.0, 0.0, 0.0)
ob_lamp.lineart.crease_threshold = 0.0
ob_camera.location = (7.481, -6.508, 5.344)
ob_camera.rotation_euler = (1.109, 0.0, 0.8149)
ob_camera.lock_rotations_4d = False
ob_camera.empty_display_type = 'ARROWS'
ob_camera.color = (0.0, 0.0, 0.0, 0.0)
ob_camera.display_type = 'WIRE'
ob_camera.lineart.crease_threshold = 0.0

# ---- collection membership
col_collection_1.objects.link(ob_cube)
col_collection_1.objects.link(ob_lamp)
col_collection_1.objects.link(ob_camera)

# ---- scene / render settings (as saved in the file)
scene.camera = ob_camera
scene.frame_start = 1; scene.frame_end = 250; scene.frame_set(1)
scene.render.engine = 'BLENDER_EEVEE_NEXT'
scene.render.resolution_percentage = 50
scene.render.dither_intensity = 0.0
scene.cycles.use_denoising = False
scene.cycles.samples = 128
scene.cycles.sampling_pattern = 'TABULATED_SOBOL'
scene.cycles.use_adaptive_sampling = False
scene.cycles.use_light_tree = False
scene.cycles.blur_glossy = 0.0
scene.cycles.sample_clamp_indirect = 0.0
scene.view_settings.view_transform = 'Standard'
bpy.context.view_layer.update()
